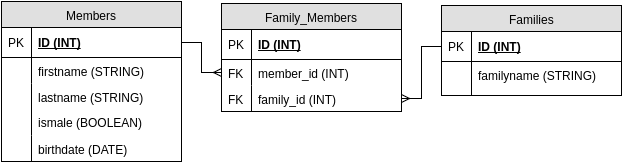

The diagram above was exported from draw.io. Its source (the exported page's mxGraphModel, read from the mxfile embedded in the PNG):
<mxGraphModel dx="828" dy="453" grid="1" gridSize="10" guides="1" tooltips="1" connect="1" arrows="1" fold="1" page="1" pageScale="1" pageWidth="850" pageHeight="1100" background="#ffffff" math="0" shadow="0">
  <root>
    <mxCell id="0" />
    <mxCell id="1" parent="0" />
    <mxCell id="2" value="Members" style="swimlane;html=1;fontStyle=0;childLayout=stackLayout;horizontal=1;startSize=26;fillColor=#e0e0e0;horizontalStack=0;resizeParent=1;resizeLast=0;collapsible=1;marginBottom=0;swimlaneFillColor=#ffffff;align=center;" vertex="1" parent="1">
      <mxGeometry x="110" y="140" width="180" height="160" as="geometry" />
    </mxCell>
    <mxCell id="3" value="ID (INT)" style="shape=partialRectangle;top=0;left=0;right=0;bottom=1;html=1;align=left;verticalAlign=middle;fillColor=none;spacingLeft=34;spacingRight=4;whiteSpace=wrap;overflow=hidden;rotatable=0;points=[[0,0.5],[1,0.5]];portConstraint=eastwest;dropTarget=0;fontStyle=5;" vertex="1" parent="2">
      <mxGeometry y="26" width="180" height="30" as="geometry" />
    </mxCell>
    <mxCell id="4" value="PK" style="shape=partialRectangle;top=0;left=0;bottom=0;html=1;fillColor=none;align=left;verticalAlign=middle;spacingLeft=4;spacingRight=4;whiteSpace=wrap;overflow=hidden;rotatable=0;points=[];portConstraint=eastwest;part=1;" vertex="1" connectable="0" parent="3">
      <mxGeometry width="30" height="30" as="geometry" />
    </mxCell>
    <mxCell id="5" value="firstname (STRING)" style="shape=partialRectangle;top=0;left=0;right=0;bottom=0;html=1;align=left;verticalAlign=top;fillColor=none;spacingLeft=34;spacingRight=4;whiteSpace=wrap;overflow=hidden;rotatable=0;points=[[0,0.5],[1,0.5]];portConstraint=eastwest;dropTarget=0;" vertex="1" parent="2">
      <mxGeometry y="56" width="180" height="26" as="geometry" />
    </mxCell>
    <mxCell id="6" value="" style="shape=partialRectangle;top=0;left=0;bottom=0;html=1;fillColor=none;align=left;verticalAlign=top;spacingLeft=4;spacingRight=4;whiteSpace=wrap;overflow=hidden;rotatable=0;points=[];portConstraint=eastwest;part=1;" vertex="1" connectable="0" parent="5">
      <mxGeometry width="30" height="26" as="geometry" />
    </mxCell>
    <mxCell id="7" value="lastname (STRING)" style="shape=partialRectangle;top=0;left=0;right=0;bottom=0;html=1;align=left;verticalAlign=top;fillColor=none;spacingLeft=34;spacingRight=4;whiteSpace=wrap;overflow=hidden;rotatable=0;points=[[0,0.5],[1,0.5]];portConstraint=eastwest;dropTarget=0;" vertex="1" parent="2">
      <mxGeometry y="82" width="180" height="26" as="geometry" />
    </mxCell>
    <mxCell id="8" value="" style="shape=partialRectangle;top=0;left=0;bottom=0;html=1;fillColor=none;align=left;verticalAlign=top;spacingLeft=4;spacingRight=4;whiteSpace=wrap;overflow=hidden;rotatable=0;points=[];portConstraint=eastwest;part=1;" vertex="1" connectable="0" parent="7">
      <mxGeometry width="30" height="26" as="geometry" />
    </mxCell>
    <mxCell id="11" value="" style="shape=partialRectangle;top=0;left=0;right=0;bottom=0;html=1;align=left;verticalAlign=top;fillColor=none;spacingLeft=34;spacingRight=4;whiteSpace=wrap;overflow=hidden;rotatable=0;points=[[0,0.5],[1,0.5]];portConstraint=eastwest;dropTarget=0;" vertex="1" parent="2">
      <mxGeometry y="108" width="180" height="26" as="geometry" />
    </mxCell>
    <mxCell id="12" value="" style="shape=partialRectangle;top=0;left=0;bottom=0;html=1;fillColor=none;align=left;verticalAlign=top;spacingLeft=4;spacingRight=4;whiteSpace=wrap;overflow=hidden;rotatable=0;points=[];portConstraint=eastwest;part=1;" vertex="1" connectable="0" parent="11">
      <mxGeometry width="30" height="26" as="geometry" />
    </mxCell>
    <mxCell id="56" value="birthdate (DATE)" style="shape=partialRectangle;top=0;left=0;right=0;bottom=0;html=1;align=left;verticalAlign=top;fillColor=none;spacingLeft=34;spacingRight=4;whiteSpace=wrap;overflow=hidden;rotatable=0;points=[[0,0.5],[1,0.5]];portConstraint=eastwest;dropTarget=0;" vertex="1" parent="2">
      <mxGeometry y="134" width="180" height="26" as="geometry" />
    </mxCell>
    <mxCell id="57" value="" style="shape=partialRectangle;top=0;left=0;bottom=0;html=1;fillColor=none;align=left;verticalAlign=top;spacingLeft=4;spacingRight=4;whiteSpace=wrap;overflow=hidden;rotatable=0;points=[];portConstraint=eastwest;part=1;" vertex="1" connectable="0" parent="56">
      <mxGeometry width="30" height="26" as="geometry" />
    </mxCell>
    <mxCell id="52" value="ismale (BOOLEAN)" style="shape=partialRectangle;top=0;left=0;right=0;bottom=0;html=1;align=left;verticalAlign=top;fillColor=none;spacingLeft=34;spacingRight=4;whiteSpace=wrap;overflow=hidden;rotatable=0;points=[[0,0.5],[1,0.5]];portConstraint=eastwest;dropTarget=0;" vertex="1" parent="1">
      <mxGeometry x="110" y="247" width="180" height="26" as="geometry" />
    </mxCell>
    <mxCell id="53" value="" style="shape=partialRectangle;top=0;left=0;bottom=0;html=1;fillColor=none;align=left;verticalAlign=top;spacingLeft=4;spacingRight=4;whiteSpace=wrap;overflow=hidden;rotatable=0;points=[];portConstraint=eastwest;part=1;" vertex="1" connectable="0" parent="52">
      <mxGeometry width="30" height="26" as="geometry" />
    </mxCell>
    <mxCell id="58" value="Family_Members" style="swimlane;html=1;fontStyle=0;childLayout=stackLayout;horizontal=1;startSize=26;fillColor=#e0e0e0;horizontalStack=0;resizeParent=1;resizeLast=0;collapsible=1;marginBottom=0;swimlaneFillColor=#ffffff;align=center;" vertex="1" parent="1">
      <mxGeometry x="330" y="142" width="180" height="108" as="geometry" />
    </mxCell>
    <mxCell id="59" value="ID (INT)" style="shape=partialRectangle;top=0;left=0;right=0;bottom=1;html=1;align=left;verticalAlign=middle;fillColor=none;spacingLeft=34;spacingRight=4;whiteSpace=wrap;overflow=hidden;rotatable=0;points=[[0,0.5],[1,0.5]];portConstraint=eastwest;dropTarget=0;fontStyle=5;" vertex="1" parent="58">
      <mxGeometry y="26" width="180" height="30" as="geometry" />
    </mxCell>
    <mxCell id="60" value="PK" style="shape=partialRectangle;top=0;left=0;bottom=0;html=1;fillColor=none;align=left;verticalAlign=middle;spacingLeft=4;spacingRight=4;whiteSpace=wrap;overflow=hidden;rotatable=0;points=[];portConstraint=eastwest;part=1;" vertex="1" connectable="0" parent="59">
      <mxGeometry width="30" height="30" as="geometry" />
    </mxCell>
    <mxCell id="61" value="member_id (INT)" style="shape=partialRectangle;top=0;left=0;right=0;bottom=0;html=1;align=left;verticalAlign=top;fillColor=none;spacingLeft=34;spacingRight=4;whiteSpace=wrap;overflow=hidden;rotatable=0;points=[[0,0.5],[1,0.5]];portConstraint=eastwest;dropTarget=0;" vertex="1" parent="58">
      <mxGeometry y="56" width="180" height="26" as="geometry" />
    </mxCell>
    <mxCell id="62" value="FK" style="shape=partialRectangle;top=0;left=0;bottom=0;html=1;fillColor=none;align=left;verticalAlign=top;spacingLeft=4;spacingRight=4;whiteSpace=wrap;overflow=hidden;rotatable=0;points=[];portConstraint=eastwest;part=1;" vertex="1" connectable="0" parent="61">
      <mxGeometry width="30" height="26" as="geometry" />
    </mxCell>
    <mxCell id="63" value="family_id (INT)" style="shape=partialRectangle;top=0;left=0;right=0;bottom=0;html=1;align=left;verticalAlign=top;fillColor=none;spacingLeft=34;spacingRight=4;whiteSpace=wrap;overflow=hidden;rotatable=0;points=[[0,0.5],[1,0.5]];portConstraint=eastwest;dropTarget=0;" vertex="1" parent="58">
      <mxGeometry y="82" width="180" height="26" as="geometry" />
    </mxCell>
    <mxCell id="64" value="FK" style="shape=partialRectangle;top=0;left=0;bottom=0;html=1;fillColor=none;align=left;verticalAlign=top;spacingLeft=4;spacingRight=4;whiteSpace=wrap;overflow=hidden;rotatable=0;points=[];portConstraint=eastwest;part=1;" vertex="1" connectable="0" parent="63">
      <mxGeometry width="30" height="26" as="geometry" />
    </mxCell>
    <mxCell id="69" value="Families" style="swimlane;html=1;fontStyle=0;childLayout=stackLayout;horizontal=1;startSize=26;fillColor=#e0e0e0;horizontalStack=0;resizeParent=1;resizeLast=0;collapsible=1;marginBottom=0;swimlaneFillColor=#ffffff;align=center;" vertex="1" parent="1">
      <mxGeometry x="550" y="144" width="180" height="90" as="geometry" />
    </mxCell>
    <mxCell id="70" value="ID (INT)" style="shape=partialRectangle;top=0;left=0;right=0;bottom=1;html=1;align=left;verticalAlign=middle;fillColor=none;spacingLeft=34;spacingRight=4;whiteSpace=wrap;overflow=hidden;rotatable=0;points=[[0,0.5],[1,0.5]];portConstraint=eastwest;dropTarget=0;fontStyle=5;" vertex="1" parent="69">
      <mxGeometry y="26" width="180" height="30" as="geometry" />
    </mxCell>
    <mxCell id="71" value="PK" style="shape=partialRectangle;top=0;left=0;bottom=0;html=1;fillColor=none;align=left;verticalAlign=middle;spacingLeft=4;spacingRight=4;whiteSpace=wrap;overflow=hidden;rotatable=0;points=[];portConstraint=eastwest;part=1;" vertex="1" connectable="0" parent="70">
      <mxGeometry width="30" height="30" as="geometry" />
    </mxCell>
    <mxCell id="72" value="familyname (STRING)" style="shape=partialRectangle;top=0;left=0;right=0;bottom=0;html=1;align=left;verticalAlign=top;fillColor=none;spacingLeft=34;spacingRight=4;whiteSpace=wrap;overflow=hidden;rotatable=0;points=[[0,0.5],[1,0.5]];portConstraint=eastwest;dropTarget=0;" vertex="1" parent="69">
      <mxGeometry y="56" width="180" height="34" as="geometry" />
    </mxCell>
    <mxCell id="73" value="" style="shape=partialRectangle;top=0;left=0;bottom=0;html=1;fillColor=none;align=left;verticalAlign=top;spacingLeft=4;spacingRight=4;whiteSpace=wrap;overflow=hidden;rotatable=0;points=[];portConstraint=eastwest;part=1;" vertex="1" connectable="0" parent="72">
      <mxGeometry width="30" height="34" as="geometry" />
    </mxCell>
    <mxCell id="80" style="edgeStyle=orthogonalEdgeStyle;rounded=0;html=1;exitX=0;exitY=0.5;entryX=1;entryY=0.5;endArrow=ERmany;endFill=0;jettySize=auto;orthogonalLoop=1;" edge="1" parent="1" source="70" target="63">
      <mxGeometry relative="1" as="geometry" />
    </mxCell>
    <mxCell id="81" style="edgeStyle=orthogonalEdgeStyle;rounded=0;html=1;exitX=1;exitY=0.5;entryX=0;entryY=0.5;endArrow=ERmany;endFill=0;jettySize=auto;orthogonalLoop=1;" edge="1" parent="1" source="3" target="61">
      <mxGeometry relative="1" as="geometry" />
    </mxCell>
  </root>
</mxGraphModel>